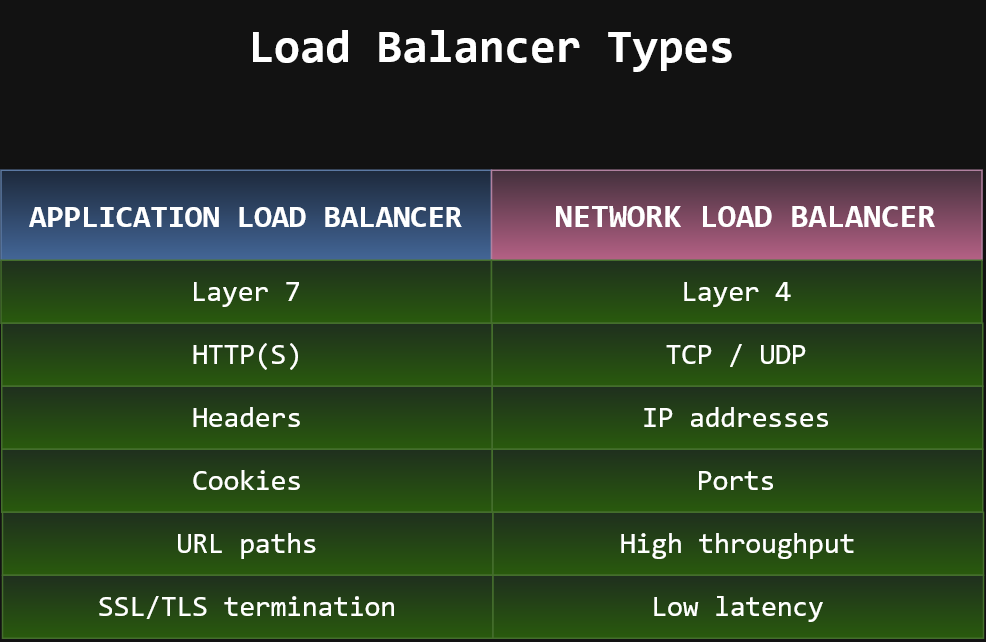

The diagram above was exported from draw.io. Its source (the exported page's mxGraphModel, read from the mxfile embedded in the PNG):
<mxGraphModel dx="1433" dy="878" grid="0" gridSize="2" guides="1" tooltips="1" connect="1" arrows="1" fold="1" page="1" pageScale="1" pageWidth="850" pageHeight="1100" math="0" shadow="0">
  <root>
    <mxCell id="0" />
    <mxCell id="1" parent="0" />
    <mxCell id="nzCuoapkdZLKkDaVRrCM-1" parent="1" style="text;html=1;whiteSpace=wrap;strokeColor=none;fillColor=none;align=center;verticalAlign=middle;rounded=0;" value="&lt;pre dir=&quot;ltr&quot;&gt;&lt;font face=&quot;Tahoma&quot;&gt;&lt;b&gt;&lt;code&gt;&lt;font style=&quot;font-size: 31px;&quot;&gt;Load Balancer Types&lt;/font&gt;&lt;/code&gt;&lt;/b&gt;&lt;/font&gt;&lt;/pre&gt;" vertex="1">
      <mxGeometry height="46" width="501" x="175" y="51" as="geometry" />
    </mxCell>
    <mxCell id="nzCuoapkdZLKkDaVRrCM-6" parent="1" style="rounded=0;whiteSpace=wrap;html=1;fillColor=#dae8fc;strokeColor=#6c8ebf;gradientColor=#7ea6e0;" value="&lt;pre dir=&quot;ltr&quot;&gt;&lt;b&gt;&lt;font face=&quot;Tahoma&quot; style=&quot;font-size: 21px;&quot;&gt;&lt;code&gt;APPLICATION LOAD BALANCER&lt;/code&gt;&lt;/font&gt;&lt;/b&gt;&lt;/pre&gt;" vertex="1">
      <mxGeometry height="60" width="327" x="98" y="157" as="geometry" />
    </mxCell>
    <mxCell id="nzCuoapkdZLKkDaVRrCM-7" parent="1" style="rounded=0;whiteSpace=wrap;html=1;fillColor=#e6d0de;gradientColor=#d5739d;strokeColor=#996185;" value="&lt;pre dir=&quot;ltr&quot;&gt;&lt;font face=&quot;Tahoma&quot; style=&quot;font-size: 22px;&quot;&gt;&lt;code&gt;&lt;b&gt; NETWORK LOAD BALANCER&lt;/b&gt;&lt;/code&gt;&lt;/font&gt;&lt;/pre&gt;" vertex="1">
      <mxGeometry height="60" width="327" x="425" y="157" as="geometry" />
    </mxCell>
    <mxCell id="nzCuoapkdZLKkDaVRrCM-8" parent="1" style="rounded=0;whiteSpace=wrap;html=1;fillColor=#d5e8d4;gradientColor=#97d077;strokeColor=#82b366;" value="&lt;pre dir=&quot;ltr&quot;&gt;&lt;font style=&quot;font-size: 19px;&quot;&gt;&lt;code&gt;Layer 7&lt;/code&gt;&lt;/font&gt;&lt;/pre&gt;" vertex="1">
      <mxGeometry height="42" width="327" x="98" y="217" as="geometry" />
    </mxCell>
    <mxCell id="nzCuoapkdZLKkDaVRrCM-9" parent="1" style="rounded=0;whiteSpace=wrap;html=1;fillColor=#d5e8d4;gradientColor=#97d077;strokeColor=#82b366;" value="&lt;pre dir=&quot;ltr&quot;&gt;&lt;font style=&quot;font-size: 19px;&quot;&gt;&lt;code&gt;Layer 4&lt;/code&gt;&lt;/font&gt;&lt;/pre&gt;" vertex="1">
      <mxGeometry height="42" width="327" x="425" y="217" as="geometry" />
    </mxCell>
    <mxCell id="nzCuoapkdZLKkDaVRrCM-10" parent="1" style="rounded=0;whiteSpace=wrap;html=1;fillColor=#d5e8d4;gradientColor=#97d077;strokeColor=#82b366;" value="&lt;pre dir=&quot;ltr&quot;&gt;&lt;font style=&quot;font-size: 19px;&quot;&gt;&lt;code&gt;HTTP(S)&lt;/code&gt;&lt;/font&gt;&lt;/pre&gt;" vertex="1">
      <mxGeometry height="42" width="327" x="98.5" y="259" as="geometry" />
    </mxCell>
    <mxCell id="nzCuoapkdZLKkDaVRrCM-11" parent="1" style="rounded=0;whiteSpace=wrap;html=1;fillColor=#d5e8d4;gradientColor=#97d077;strokeColor=#82b366;" value="&lt;pre dir=&quot;ltr&quot;&gt;&lt;font style=&quot;font-size: 19px;&quot;&gt;&lt;code&gt;TCP / UDP&lt;/code&gt;&lt;/font&gt;&lt;/pre&gt;" vertex="1">
      <mxGeometry height="42" width="327" x="425.5" y="259" as="geometry" />
    </mxCell>
    <mxCell id="nzCuoapkdZLKkDaVRrCM-12" parent="1" style="rounded=0;whiteSpace=wrap;html=1;fillColor=#d5e8d4;gradientColor=#97d077;strokeColor=#82b366;" value="&lt;pre dir=&quot;ltr&quot;&gt;&lt;font style=&quot;font-size: 19px;&quot;&gt;&lt;code&gt;Headers&lt;/code&gt;&lt;/font&gt;&lt;/pre&gt;" vertex="1">
      <mxGeometry height="42" width="327" x="98.5" y="301" as="geometry" />
    </mxCell>
    <mxCell id="nzCuoapkdZLKkDaVRrCM-13" parent="1" style="rounded=0;whiteSpace=wrap;html=1;fillColor=#d5e8d4;gradientColor=#97d077;strokeColor=#82b366;" value="&lt;pre dir=&quot;ltr&quot;&gt;&lt;font style=&quot;font-size: 19px;&quot;&gt;&lt;code&gt;IP addresses&lt;/code&gt;&lt;/font&gt;&lt;/pre&gt;" vertex="1">
      <mxGeometry height="42" width="327" x="425.5" y="301" as="geometry" />
    </mxCell>
    <mxCell id="nzCuoapkdZLKkDaVRrCM-14" parent="1" style="rounded=0;whiteSpace=wrap;html=1;fillColor=#d5e8d4;gradientColor=#97d077;strokeColor=#82b366;" value="&lt;pre dir=&quot;ltr&quot;&gt;&lt;font style=&quot;font-size: 19px;&quot;&gt;&lt;code&gt;Cookies&lt;/code&gt;&lt;/font&gt;&lt;/pre&gt;" vertex="1">
      <mxGeometry height="42" width="327" x="98.5" y="343" as="geometry" />
    </mxCell>
    <mxCell id="nzCuoapkdZLKkDaVRrCM-15" parent="1" style="rounded=0;whiteSpace=wrap;html=1;fillColor=#d5e8d4;gradientColor=#97d077;strokeColor=#82b366;" value="&lt;pre dir=&quot;ltr&quot;&gt;&lt;font style=&quot;font-size: 19px;&quot;&gt;&lt;code&gt;Ports&lt;/code&gt;&lt;/font&gt;&lt;/pre&gt;" vertex="1">
      <mxGeometry height="42" width="327" x="425.5" y="343" as="geometry" />
    </mxCell>
    <mxCell id="nzCuoapkdZLKkDaVRrCM-16" parent="1" style="rounded=0;whiteSpace=wrap;html=1;fillColor=#d5e8d4;gradientColor=#97d077;strokeColor=#82b366;" value="&lt;pre dir=&quot;ltr&quot;&gt;&lt;font style=&quot;font-size: 19px;&quot;&gt;&lt;code&gt;URL paths&lt;/code&gt;&lt;/font&gt;&lt;/pre&gt;" vertex="1">
      <mxGeometry height="42" width="327" x="99" y="385" as="geometry" />
    </mxCell>
    <mxCell id="nzCuoapkdZLKkDaVRrCM-17" parent="1" style="rounded=0;whiteSpace=wrap;html=1;fillColor=#d5e8d4;gradientColor=#97d077;strokeColor=#82b366;" value="&lt;pre dir=&quot;ltr&quot;&gt;&lt;font style=&quot;font-size: 19px;&quot;&gt;&lt;code&gt;High throughput&lt;/code&gt;&lt;/font&gt;&lt;/pre&gt;" vertex="1">
      <mxGeometry height="42" width="327" x="426" y="385" as="geometry" />
    </mxCell>
    <mxCell id="nzCuoapkdZLKkDaVRrCM-18" parent="1" style="rounded=0;whiteSpace=wrap;html=1;fillColor=#d5e8d4;gradientColor=#97d077;strokeColor=#82b366;" value="&lt;pre dir=&quot;ltr&quot;&gt;&lt;font style=&quot;font-size: 19px;&quot;&gt;&lt;code&gt;SSL/TLS termination&lt;/code&gt;&lt;/font&gt;&lt;/pre&gt;" vertex="1">
      <mxGeometry height="42" width="327" x="99" y="427" as="geometry" />
    </mxCell>
    <mxCell id="nzCuoapkdZLKkDaVRrCM-19" parent="1" style="rounded=0;whiteSpace=wrap;html=1;fillColor=#d5e8d4;gradientColor=#97d077;strokeColor=#82b366;" value="&lt;pre dir=&quot;ltr&quot;&gt;&lt;font style=&quot;font-size: 19px;&quot;&gt;&lt;code&gt;Low latency&lt;/code&gt;&lt;/font&gt;&lt;/pre&gt;" vertex="1">
      <mxGeometry height="42" width="327" x="426" y="427" as="geometry" />
    </mxCell>
  </root>
</mxGraphModel>